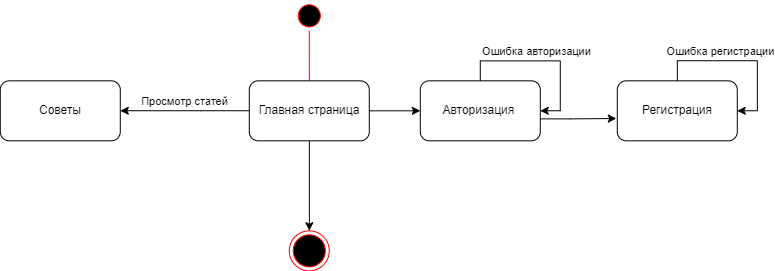

The diagram above was exported from draw.io. Its source (the exported page's mxGraphModel, read from the mxfile embedded in the PNG):
<mxGraphModel dx="1585" dy="952" grid="0" gridSize="10" guides="1" tooltips="1" connect="1" arrows="1" fold="1" page="0" pageScale="1" pageWidth="1169" pageHeight="1654" math="0" shadow="0">
  <root>
    <mxCell id="0" />
    <mxCell id="1" parent="0" />
    <mxCell id="aM5jhXmNB-LkfksTCt0l-11" value="" style="ellipse;html=1;shape=startState;fillColor=#000000;strokeColor=#ff0000;" vertex="1" parent="1">
      <mxGeometry x="881.7777235243054" y="53.33336046006934" width="30" height="30" as="geometry" />
    </mxCell>
    <mxCell id="aM5jhXmNB-LkfksTCt0l-12" value="" style="edgeStyle=orthogonalEdgeStyle;html=1;verticalAlign=bottom;endArrow=open;endSize=8;strokeColor=#ff0000;rounded=0;entryX=0.5;entryY=0;entryDx=0;entryDy=0;" edge="1" parent="1" source="aM5jhXmNB-LkfksTCt0l-11" target="aM5jhXmNB-LkfksTCt0l-18">
      <mxGeometry relative="1" as="geometry">
        <mxPoint x="896.7777235243054" y="143.33336046006934" as="targetPoint" />
        <Array as="points">
          <mxPoint x="896.7777235243054" y="173.33336046006934" />
        </Array>
      </mxGeometry>
    </mxCell>
    <mxCell id="aM5jhXmNB-LkfksTCt0l-13" value="" style="ellipse;html=1;shape=endState;fillColor=#000000;strokeColor=#ff0000;" vertex="1" parent="1">
      <mxGeometry x="876.7777235243054" y="283.33336046006934" width="40" height="40" as="geometry" />
    </mxCell>
    <mxCell id="aM5jhXmNB-LkfksTCt0l-14" style="edgeStyle=orthogonalEdgeStyle;rounded=0;orthogonalLoop=1;jettySize=auto;html=1;" edge="1" parent="1" source="aM5jhXmNB-LkfksTCt0l-18" target="aM5jhXmNB-LkfksTCt0l-20">
      <mxGeometry relative="1" as="geometry" />
    </mxCell>
    <mxCell id="aM5jhXmNB-LkfksTCt0l-15" value="" style="edgeStyle=orthogonalEdgeStyle;rounded=0;orthogonalLoop=1;jettySize=auto;html=1;" edge="1" parent="1" source="aM5jhXmNB-LkfksTCt0l-18" target="aM5jhXmNB-LkfksTCt0l-21">
      <mxGeometry relative="1" as="geometry">
        <Array as="points">
          <mxPoint x="787.7777235243054" y="163.33336046006934" />
          <mxPoint x="787.7777235243054" y="163.33336046006934" />
        </Array>
      </mxGeometry>
    </mxCell>
    <mxCell id="aM5jhXmNB-LkfksTCt0l-16" value="Просмотр статей" style="edgeLabel;html=1;align=center;verticalAlign=middle;resizable=0;points=[];" vertex="1" connectable="0" parent="aM5jhXmNB-LkfksTCt0l-15">
      <mxGeometry x="-0.2477" y="1" relative="1" as="geometry">
        <mxPoint x="-16" y="-11" as="offset" />
      </mxGeometry>
    </mxCell>
    <mxCell id="aM5jhXmNB-LkfksTCt0l-17" style="edgeStyle=orthogonalEdgeStyle;rounded=0;orthogonalLoop=1;jettySize=auto;html=1;entryX=0.5;entryY=0;entryDx=0;entryDy=0;" edge="1" parent="1" source="aM5jhXmNB-LkfksTCt0l-18" target="aM5jhXmNB-LkfksTCt0l-13">
      <mxGeometry relative="1" as="geometry">
        <Array as="points">
          <mxPoint x="897.7777235243054" y="283.33336046006934" />
        </Array>
      </mxGeometry>
    </mxCell>
    <mxCell id="aM5jhXmNB-LkfksTCt0l-18" value="Главная страница" style="rounded=1;whiteSpace=wrap;html=1;" vertex="1" parent="1">
      <mxGeometry x="836.7777235243054" y="133.33336046006934" width="120" height="60" as="geometry" />
    </mxCell>
    <mxCell id="aM5jhXmNB-LkfksTCt0l-19" style="edgeStyle=orthogonalEdgeStyle;rounded=0;orthogonalLoop=1;jettySize=auto;html=1;entryX=-0.008;entryY=0.628;entryDx=0;entryDy=0;entryPerimeter=0;" edge="1" parent="1" source="aM5jhXmNB-LkfksTCt0l-20" target="aM5jhXmNB-LkfksTCt0l-24">
      <mxGeometry relative="1" as="geometry">
        <Array as="points">
          <mxPoint x="1157.7777235243054" y="171.33336046006934" />
          <mxPoint x="1157.7777235243054" y="171.33336046006934" />
        </Array>
      </mxGeometry>
    </mxCell>
    <mxCell id="aM5jhXmNB-LkfksTCt0l-20" value="Авторизация&amp;nbsp;" style="rounded=1;whiteSpace=wrap;html=1;" vertex="1" parent="1">
      <mxGeometry x="1007.7777235243054" y="133.33336046006934" width="120" height="60" as="geometry" />
    </mxCell>
    <mxCell id="aM5jhXmNB-LkfksTCt0l-21" value="Советы" style="rounded=1;whiteSpace=wrap;html=1;" vertex="1" parent="1">
      <mxGeometry x="587.7777235243054" y="133.33336046006934" width="120" height="60" as="geometry" />
    </mxCell>
    <mxCell id="aM5jhXmNB-LkfksTCt0l-22" style="edgeStyle=orthogonalEdgeStyle;rounded=0;orthogonalLoop=1;jettySize=auto;html=1;" edge="1" parent="1" source="aM5jhXmNB-LkfksTCt0l-20">
      <mxGeometry relative="1" as="geometry">
        <mxPoint x="1127.7777235243054" y="163.33336046006934" as="targetPoint" />
        <Array as="points">
          <mxPoint x="1067.7777235243054" y="113.33336046006934" />
          <mxPoint x="1147.7777235243054" y="113.33336046006934" />
          <mxPoint x="1147.7777235243054" y="163.33336046006934" />
        </Array>
      </mxGeometry>
    </mxCell>
    <mxCell id="aM5jhXmNB-LkfksTCt0l-23" value="Ошибка авторизации" style="edgeLabel;html=1;align=center;verticalAlign=middle;resizable=0;points=[];" vertex="1" connectable="0" parent="aM5jhXmNB-LkfksTCt0l-22">
      <mxGeometry x="-0.1137" y="-3" relative="1" as="geometry">
        <mxPoint y="-13" as="offset" />
      </mxGeometry>
    </mxCell>
    <mxCell id="aM5jhXmNB-LkfksTCt0l-24" value="Регистрация" style="whiteSpace=wrap;html=1;rounded=1;" vertex="1" parent="1">
      <mxGeometry x="1204.7777235243054" y="133.33336046006934" width="120" height="60" as="geometry" />
    </mxCell>
    <mxCell id="aM5jhXmNB-LkfksTCt0l-25" style="edgeStyle=orthogonalEdgeStyle;rounded=0;orthogonalLoop=1;jettySize=auto;html=1;entryX=1;entryY=0.5;entryDx=0;entryDy=0;" edge="1" parent="1" source="aM5jhXmNB-LkfksTCt0l-24" target="aM5jhXmNB-LkfksTCt0l-24">
      <mxGeometry relative="1" as="geometry" />
    </mxCell>
    <mxCell id="aM5jhXmNB-LkfksTCt0l-26" value="Ошибка регистрации" style="edgeLabel;html=1;align=center;verticalAlign=middle;resizable=0;points=[];" vertex="1" connectable="0" parent="aM5jhXmNB-LkfksTCt0l-25">
      <mxGeometry x="-0.5412" relative="1" as="geometry">
        <mxPoint x="24" y="-10" as="offset" />
      </mxGeometry>
    </mxCell>
  </root>
</mxGraphModel>